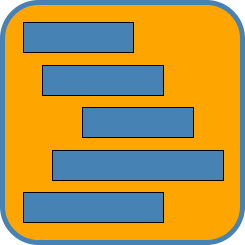

The diagram above was exported from draw.io. Its source (the exported page's mxGraphModel, read from the mxfile embedded in the PNG):
<mxGraphModel dx="2046" dy="653" grid="1" gridSize="10" guides="1" tooltips="1" connect="1" arrows="1" fold="1" page="1" pageScale="1" pageWidth="827" pageHeight="1169" math="0" shadow="0">
  <root>
    <mxCell id="0" />
    <mxCell id="1" parent="0" />
    <mxCell id="2" value="" style="rounded=1;whiteSpace=wrap;html=1;fillColor=#FFA500;strokeColor=#4682B4;strokeWidth=5;direction=south;" vertex="1" parent="1">
      <mxGeometry x="-80" y="1521" width="240" height="240" as="geometry" />
    </mxCell>
    <mxCell id="3" value="" style="rounded=0;whiteSpace=wrap;html=1;strokeColor=default;fillColor=#4682B4;direction=south;" vertex="1" parent="1">
      <mxGeometry x="-59" y="1541" width="110" height="30" as="geometry" />
    </mxCell>
    <mxCell id="4" value="" style="rounded=0;whiteSpace=wrap;html=1;strokeColor=default;fillColor=#4682B4;direction=south;" vertex="1" parent="1">
      <mxGeometry x="-59" y="1711" width="140" height="30" as="geometry" />
    </mxCell>
    <mxCell id="5" value="" style="rounded=0;whiteSpace=wrap;html=1;strokeColor=default;fillColor=#4682B4;direction=south;" vertex="1" parent="1">
      <mxGeometry y="1626" width="111" height="30" as="geometry" />
    </mxCell>
    <mxCell id="6" value="" style="rounded=0;whiteSpace=wrap;html=1;strokeColor=default;fillColor=#4682B4;direction=south;" vertex="1" parent="1">
      <mxGeometry x="-30" y="1669" width="171" height="30" as="geometry" />
    </mxCell>
    <mxCell id="7" value="" style="rounded=0;whiteSpace=wrap;html=1;strokeColor=default;fillColor=#4682B4;direction=south;" vertex="1" parent="1">
      <mxGeometry x="-40" y="1584" width="121" height="30" as="geometry" />
    </mxCell>
  </root>
</mxGraphModel>